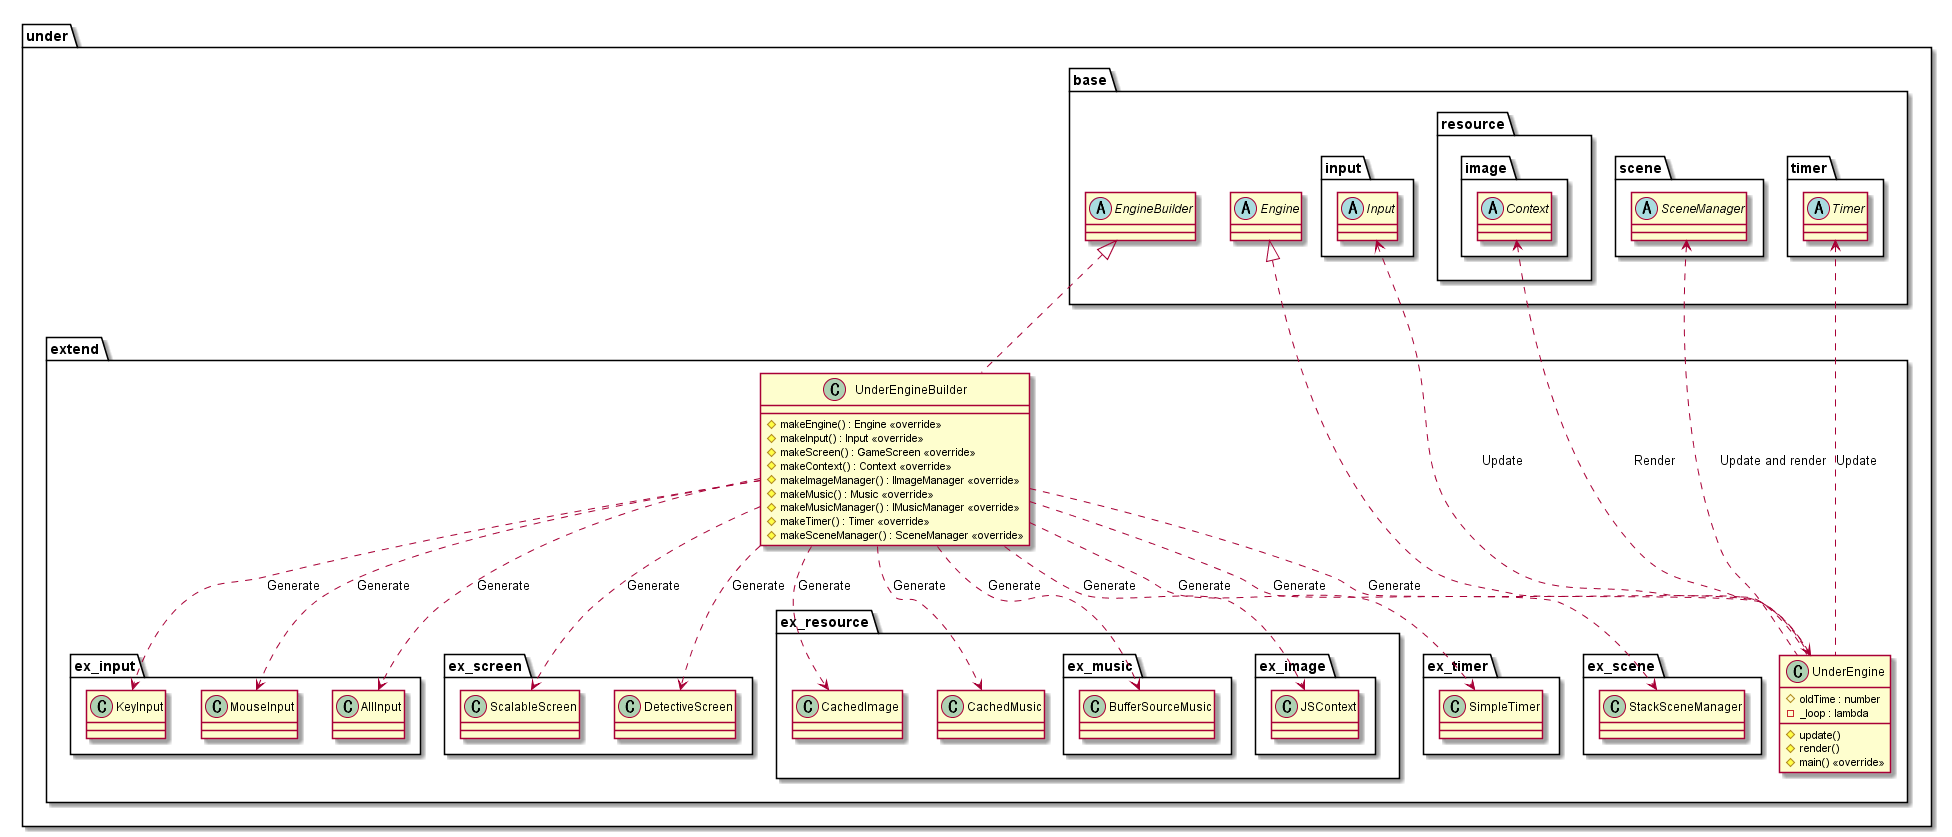

The diagram above was rendered by PlantUML. Its source (embedded in the PNG):
@startuml GameBaseExtendEngine

package under {
    package extend {
        class UnderEngineBuilder {
            #makeEngine() : Engine <<override>>
            #makeInput() : Input <<override>>
            #makeScreen() : GameScreen <<override>>
            #makeContext() : Context <<override>>
            #makeImageManager() : IImageManager <<override>>
            #makeMusic() : Music <<override>>
            #makeMusicManager() : IMusicManager <<override>>
            #makeTimer() : Timer <<override>>
            #makeSceneManager() : SceneManager <<override>>
        }
        class UnderEngine {
            #oldTime : number
            -_loop : lambda
            #update()
            #render()
            #main() <<override>>
        }
    }
}

package under {
    package base {
        abstract EngineBuilder
        abstract Engine
        package input {
            abstract Input
        }
        package resource {
            package image {
                abstract Context
            }
        }
        package scene {
            abstract SceneManager
        }
        package timer {
            abstract Timer
        }
    }
    package extend {
        class UnderEngine
        package ex_input {
            class KeyInput
            class MouseInput
            class AllInput
        }
        package ex_screen {
            class ScalableScreen
            class DetectiveScreen
        }
        package ex_resource {
            class CachedImage
            class CachedMusic
            package ex_music {
                class BufferSourceMusic
            }
            package ex_image {
                class JSContext
            }
        }
        package ex_timer {
            class SimpleTimer
        }
        package ex_scene {
            class StackSceneManager
        }
    }
}

UnderEngineBuilder ..> UnderEngine : Generate
UnderEngineBuilder ..> AllInput  : Generate
UnderEngineBuilder ..> KeyInput  : Generate
UnderEngineBuilder ..> MouseInput  : Generate
UnderEngineBuilder ..> ScalableScreen  : Generate
UnderEngineBuilder ..> DetectiveScreen  : Generate
UnderEngineBuilder ..> JSContext  : Generate
UnderEngineBuilder ..> CachedImage  : Generate
UnderEngineBuilder ..> BufferSourceMusic  : Generate
UnderEngineBuilder ..> CachedMusic  : Generate
UnderEngineBuilder ..> SimpleTimer  : Generate
UnderEngineBuilder ..> StackSceneManager  : Generate

Timer <.. UnderEngine : Update
Input <.. UnderEngine : Update
SceneManager <.. UnderEngine : Update and render
Context <.. UnderEngine : Render

EngineBuilder <|.. UnderEngineBuilder
Engine <|.. UnderEngine

@enduml